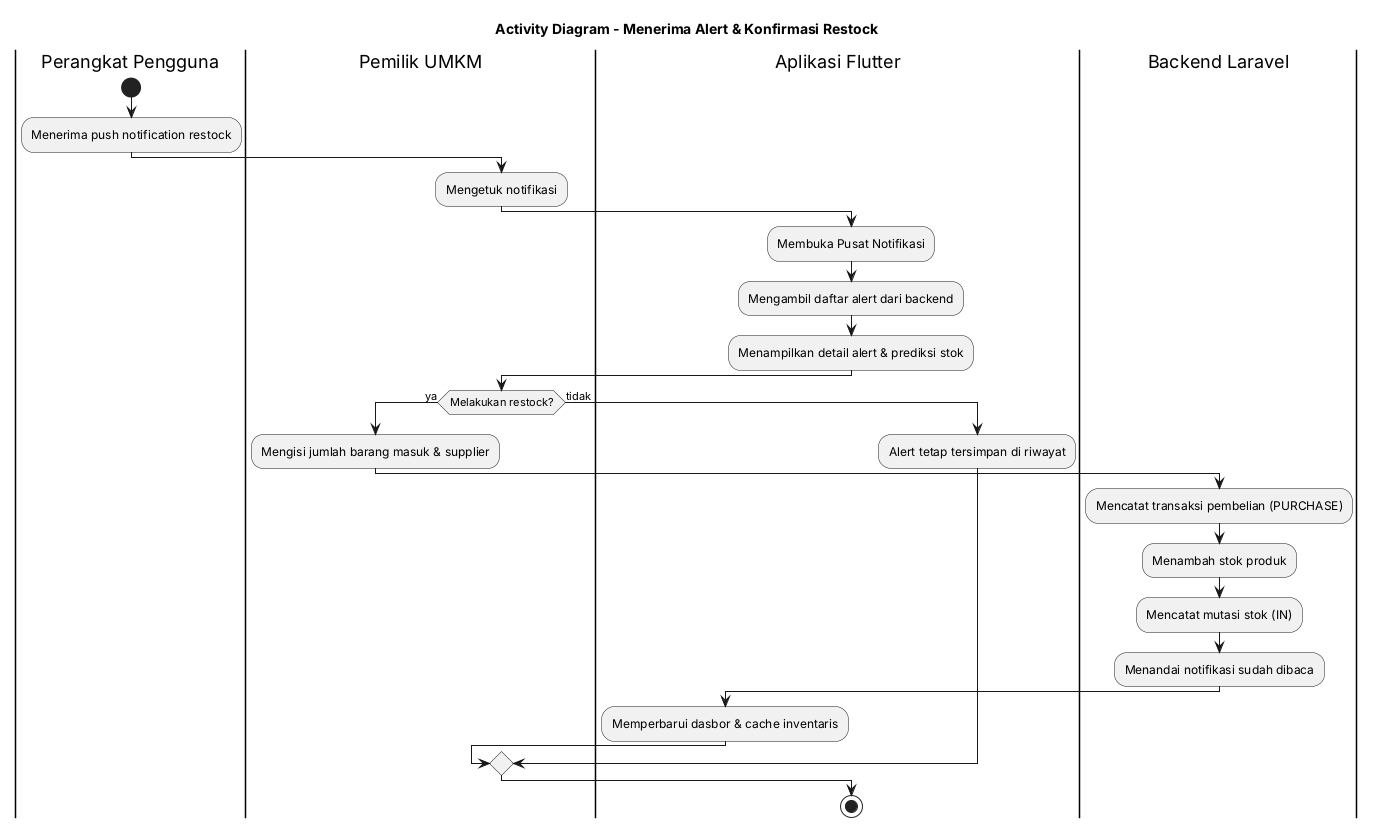

The diagram above was rendered by PlantUML. Its source (embedded in the PNG):
@startuml Activity_Konfirmasi_Restock
title Activity Diagram - Menerima Alert & Konfirmasi Restock
skinparam shadowing false
|Perangkat Pengguna|
start
:Menerima push notification restock;
|Pemilik UMKM|
:Mengetuk notifikasi;
|Aplikasi Flutter|
:Membuka Pusat Notifikasi;
:Mengambil daftar alert dari backend;
:Menampilkan detail alert & prediksi stok;
|Pemilik UMKM|
if (Melakukan restock?) then (ya)
  :Mengisi jumlah barang masuk & supplier;
  |Backend Laravel|
  :Mencatat transaksi pembelian (PURCHASE);
  :Menambah stok produk;
  :Mencatat mutasi stok (IN);
  :Menandai notifikasi sudah dibaca;
  |Aplikasi Flutter|
  :Memperbarui dasbor & cache inventaris;
else (tidak)
  |Aplikasi Flutter|
  :Alert tetap tersimpan di riwayat;
endif
stop
@enduml